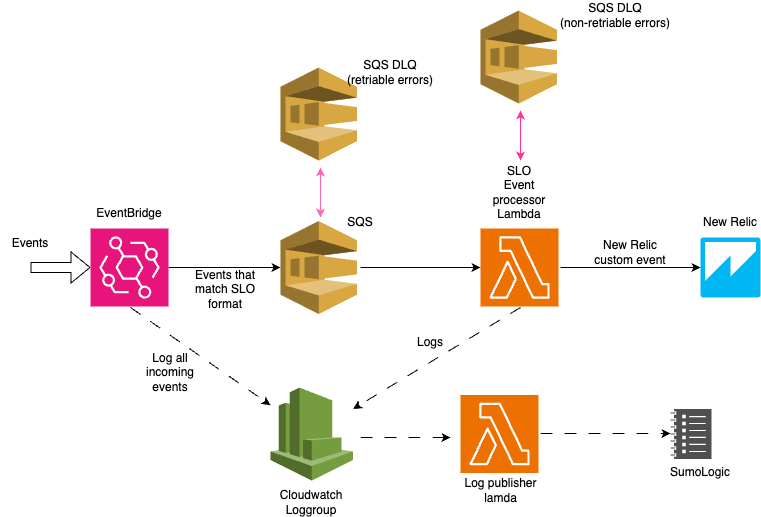

The diagram above was exported from draw.io. Its source (the exported page's mxGraphModel, read from the mxfile embedded in the PNG):
<mxGraphModel dx="1010" dy="684" grid="1" gridSize="10" guides="1" tooltips="1" connect="1" arrows="1" fold="1" page="1" pageScale="1" pageWidth="1169" pageHeight="827" background="#FFFFFF" math="0" shadow="0">
  <root>
    <mxCell id="0" />
    <mxCell id="1" parent="0" />
    <mxCell id="SAokrxjb5TE704zfyFpG-7" value="" style="edgeStyle=orthogonalEdgeStyle;rounded=0;orthogonalLoop=1;jettySize=auto;html=1;" parent="1" source="SAokrxjb5TE704zfyFpG-1" target="SAokrxjb5TE704zfyFpG-3" edge="1">
      <mxGeometry relative="1" as="geometry" />
    </mxCell>
    <mxCell id="SAokrxjb5TE704zfyFpG-1" value="" style="sketch=0;points=[[0,0,0],[0.25,0,0],[0.5,0,0],[0.75,0,0],[1,0,0],[0,1,0],[0.25,1,0],[0.5,1,0],[0.75,1,0],[1,1,0],[0,0.25,0],[0,0.5,0],[0,0.75,0],[1,0.25,0],[1,0.5,0],[1,0.75,0]];outlineConnect=0;fontColor=#232F3E;fillColor=#E7157B;strokeColor=#ffffff;dashed=0;verticalLabelPosition=bottom;verticalAlign=top;align=center;html=1;fontSize=12;fontStyle=0;aspect=fixed;shape=mxgraph.aws4.resourceIcon;resIcon=mxgraph.aws4.eventbridge;" parent="1" vertex="1">
      <mxGeometry x="100" y="251" width="78" height="78" as="geometry" />
    </mxCell>
    <mxCell id="SAokrxjb5TE704zfyFpG-2" value="" style="outlineConnect=0;dashed=0;verticalLabelPosition=bottom;verticalAlign=top;align=center;html=1;shape=mxgraph.aws3.cloudwatch;fillColor=#759C3E;gradientColor=none;" parent="1" vertex="1">
      <mxGeometry x="280" y="410" width="82.5" height="93" as="geometry" />
    </mxCell>
    <mxCell id="SAokrxjb5TE704zfyFpG-3" value="" style="outlineConnect=0;dashed=0;verticalLabelPosition=bottom;verticalAlign=top;align=center;html=1;shape=mxgraph.aws3.sqs;fillColor=#D9A741;gradientColor=none;" parent="1" vertex="1">
      <mxGeometry x="290" y="243.5" width="76.5" height="93" as="geometry" />
    </mxCell>
    <mxCell id="SAokrxjb5TE704zfyFpG-4" value="" style="sketch=0;points=[[0,0,0],[0.25,0,0],[0.5,0,0],[0.75,0,0],[1,0,0],[0,1,0],[0.25,1,0],[0.5,1,0],[0.75,1,0],[1,1,0],[0,0.25,0],[0,0.5,0],[0,0.75,0],[1,0.25,0],[1,0.5,0],[1,0.75,0]];outlineConnect=0;fontColor=#232F3E;fillColor=#ED7100;strokeColor=#ffffff;dashed=0;verticalLabelPosition=bottom;verticalAlign=top;align=center;html=1;fontSize=12;fontStyle=0;aspect=fixed;shape=mxgraph.aws4.resourceIcon;resIcon=mxgraph.aws4.lambda;" parent="1" vertex="1">
      <mxGeometry x="490" y="251" width="78" height="78" as="geometry" />
    </mxCell>
    <mxCell id="SAokrxjb5TE704zfyFpG-5" value="" style="outlineConnect=0;dashed=0;verticalLabelPosition=bottom;verticalAlign=top;align=center;html=1;shape=mxgraph.aws3.quicksight;fillColor=#00B7F4;gradientColor=none;" parent="1" vertex="1">
      <mxGeometry x="710" y="260" width="60" height="60" as="geometry" />
    </mxCell>
    <mxCell id="SAokrxjb5TE704zfyFpG-8" value="" style="endArrow=classic;html=1;rounded=0;dashed=1;dashPattern=12 12;" parent="1" target="SAokrxjb5TE704zfyFpG-2" edge="1">
      <mxGeometry width="50" height="50" relative="1" as="geometry">
        <mxPoint x="140" y="330" as="sourcePoint" />
        <mxPoint x="260" y="430" as="targetPoint" />
      </mxGeometry>
    </mxCell>
    <mxCell id="SAokrxjb5TE704zfyFpG-9" value="" style="endArrow=classic;html=1;rounded=0;entryX=0;entryY=0.5;entryDx=0;entryDy=0;entryPerimeter=0;" parent="1" target="SAokrxjb5TE704zfyFpG-4" edge="1">
      <mxGeometry width="50" height="50" relative="1" as="geometry">
        <mxPoint x="370" y="290" as="sourcePoint" />
        <mxPoint x="480" y="290" as="targetPoint" />
      </mxGeometry>
    </mxCell>
    <mxCell id="SAokrxjb5TE704zfyFpG-11" value="" style="endArrow=classic;html=1;rounded=0;entryX=0;entryY=0.5;entryDx=0;entryDy=0;entryPerimeter=0;" parent="1" target="SAokrxjb5TE704zfyFpG-5" edge="1">
      <mxGeometry width="50" height="50" relative="1" as="geometry">
        <mxPoint x="570" y="290" as="sourcePoint" />
        <mxPoint x="440" y="330" as="targetPoint" />
      </mxGeometry>
    </mxCell>
    <mxCell id="SAokrxjb5TE704zfyFpG-12" value="" style="endArrow=classic;html=1;rounded=0;dashed=1;dashPattern=12 12;" parent="1" target="SAokrxjb5TE704zfyFpG-2" edge="1">
      <mxGeometry width="50" height="50" relative="1" as="geometry">
        <mxPoint x="530" y="330" as="sourcePoint" />
        <mxPoint x="440" y="330" as="targetPoint" />
      </mxGeometry>
    </mxCell>
    <mxCell id="SAokrxjb5TE704zfyFpG-13" value="" style="outlineConnect=0;dashed=0;verticalLabelPosition=bottom;verticalAlign=top;align=center;html=1;shape=mxgraph.aws3.sqs;fillColor=#D9A741;gradientColor=none;" parent="1" vertex="1">
      <mxGeometry x="290" y="90" width="76.5" height="93" as="geometry" />
    </mxCell>
    <mxCell id="SAokrxjb5TE704zfyFpG-14" value="EventBridge" style="text;html=1;strokeColor=none;fillColor=none;align=center;verticalAlign=middle;whiteSpace=wrap;rounded=0;" parent="1" vertex="1">
      <mxGeometry x="109" y="221" width="60" height="30" as="geometry" />
    </mxCell>
    <mxCell id="SAokrxjb5TE704zfyFpG-15" value="SQS" style="text;html=1;strokeColor=none;fillColor=none;align=center;verticalAlign=middle;whiteSpace=wrap;rounded=0;" parent="1" vertex="1">
      <mxGeometry x="340" y="230" width="60" height="30" as="geometry" />
    </mxCell>
    <mxCell id="SAokrxjb5TE704zfyFpG-16" value="" style="endArrow=classic;startArrow=classic;html=1;rounded=0;strokeColor=#FF66B3;" parent="1" edge="1">
      <mxGeometry width="50" height="50" relative="1" as="geometry">
        <mxPoint x="330" y="240" as="sourcePoint" />
        <mxPoint x="330" y="190" as="targetPoint" />
      </mxGeometry>
    </mxCell>
    <mxCell id="SAokrxjb5TE704zfyFpG-17" value="SQS DLQ&lt;br&gt;(retriable errors)" style="text;html=1;strokeColor=none;fillColor=none;align=center;verticalAlign=middle;whiteSpace=wrap;rounded=0;" parent="1" vertex="1">
      <mxGeometry x="350" y="80" width="100" height="30" as="geometry" />
    </mxCell>
    <mxCell id="SAokrxjb5TE704zfyFpG-18" value="SLO Event processor Lambda" style="text;html=1;strokeColor=none;fillColor=none;align=center;verticalAlign=middle;whiteSpace=wrap;rounded=0;" parent="1" vertex="1">
      <mxGeometry x="499" y="200" width="60" height="30" as="geometry" />
    </mxCell>
    <mxCell id="SAokrxjb5TE704zfyFpG-19" value="New Relic" style="text;html=1;strokeColor=none;fillColor=none;align=center;verticalAlign=middle;whiteSpace=wrap;rounded=0;" parent="1" vertex="1">
      <mxGeometry x="710" y="230" width="60" height="30" as="geometry" />
    </mxCell>
    <mxCell id="SAokrxjb5TE704zfyFpG-20" value="Logs" style="text;html=1;strokeColor=none;fillColor=none;align=center;verticalAlign=middle;whiteSpace=wrap;rounded=0;" parent="1" vertex="1">
      <mxGeometry x="410" y="350" width="60" height="30" as="geometry" />
    </mxCell>
    <mxCell id="SAokrxjb5TE704zfyFpG-21" value="New Relic custom event" style="text;html=1;strokeColor=none;fillColor=none;align=center;verticalAlign=middle;whiteSpace=wrap;rounded=0;" parent="1" vertex="1">
      <mxGeometry x="600" y="260" width="80" height="30" as="geometry" />
    </mxCell>
    <mxCell id="SAokrxjb5TE704zfyFpG-22" value="Log all incoming events" style="text;html=1;strokeColor=none;fillColor=none;align=center;verticalAlign=middle;whiteSpace=wrap;rounded=0;" parent="1" vertex="1">
      <mxGeometry x="150" y="380" width="60" height="30" as="geometry" />
    </mxCell>
    <mxCell id="SAokrxjb5TE704zfyFpG-23" value="Cloudwatch Loggroup" style="text;html=1;strokeColor=none;fillColor=none;align=center;verticalAlign=middle;whiteSpace=wrap;rounded=0;" parent="1" vertex="1">
      <mxGeometry x="291.25" y="510" width="60" height="30" as="geometry" />
    </mxCell>
    <mxCell id="SAokrxjb5TE704zfyFpG-24" value="Events that match SLO format" style="text;html=1;strokeColor=none;fillColor=none;align=center;verticalAlign=middle;whiteSpace=wrap;rounded=0;" parent="1" vertex="1">
      <mxGeometry x="200" y="294" width="70" height="35" as="geometry" />
    </mxCell>
    <mxCell id="SAokrxjb5TE704zfyFpG-25" value="" style="shape=flexArrow;endArrow=classic;html=1;rounded=0;entryX=0;entryY=0.5;entryDx=0;entryDy=0;entryPerimeter=0;" parent="1" target="SAokrxjb5TE704zfyFpG-1" edge="1">
      <mxGeometry width="50" height="50" relative="1" as="geometry">
        <mxPoint x="40" y="290" as="sourcePoint" />
        <mxPoint x="440" y="330" as="targetPoint" />
      </mxGeometry>
    </mxCell>
    <mxCell id="SAokrxjb5TE704zfyFpG-26" value="Events" style="text;html=1;strokeColor=none;fillColor=none;align=center;verticalAlign=middle;whiteSpace=wrap;rounded=0;" parent="1" vertex="1">
      <mxGeometry x="10" y="251" width="60" height="30" as="geometry" />
    </mxCell>
    <mxCell id="SAokrxjb5TE704zfyFpG-27" value="" style="endArrow=classic;html=1;rounded=0;dashed=1;dashPattern=12 12;" parent="1" edge="1">
      <mxGeometry width="50" height="50" relative="1" as="geometry">
        <mxPoint x="550" y="456" as="sourcePoint" />
        <mxPoint x="680" y="456" as="targetPoint" />
      </mxGeometry>
    </mxCell>
    <mxCell id="SAokrxjb5TE704zfyFpG-28" value="" style="sketch=0;pointerEvents=1;shadow=0;dashed=0;html=1;strokeColor=none;labelPosition=center;verticalLabelPosition=bottom;verticalAlign=top;align=center;fillColor=#505050;shape=mxgraph.mscae.oms.log_management" parent="1" vertex="1">
      <mxGeometry x="680" y="431.5" width="41" height="50" as="geometry" />
    </mxCell>
    <mxCell id="SAokrxjb5TE704zfyFpG-29" value="SumoLogic" style="text;html=1;strokeColor=none;fillColor=none;align=center;verticalAlign=middle;whiteSpace=wrap;rounded=0;" parent="1" vertex="1">
      <mxGeometry x="680" y="480" width="60" height="30" as="geometry" />
    </mxCell>
    <mxCell id="SAokrxjb5TE704zfyFpG-30" value="" style="sketch=0;points=[[0,0,0],[0.25,0,0],[0.5,0,0],[0.75,0,0],[1,0,0],[0,1,0],[0.25,1,0],[0.5,1,0],[0.75,1,0],[1,1,0],[0,0.25,0],[0,0.5,0],[0,0.75,0],[1,0.25,0],[1,0.5,0],[1,0.75,0]];outlineConnect=0;fontColor=#232F3E;fillColor=#ED7100;strokeColor=#ffffff;dashed=0;verticalLabelPosition=bottom;verticalAlign=top;align=center;html=1;fontSize=12;fontStyle=0;aspect=fixed;shape=mxgraph.aws4.resourceIcon;resIcon=mxgraph.aws4.lambda;" parent="1" vertex="1">
      <mxGeometry x="470" y="417.5" width="78" height="78" as="geometry" />
    </mxCell>
    <mxCell id="SAokrxjb5TE704zfyFpG-31" value="Log publisher lamda" style="text;html=1;strokeColor=none;fillColor=none;align=center;verticalAlign=middle;whiteSpace=wrap;rounded=0;" parent="1" vertex="1">
      <mxGeometry x="470" y="495.5" width="81" height="34.5" as="geometry" />
    </mxCell>
    <mxCell id="SAokrxjb5TE704zfyFpG-32" value="" style="endArrow=classic;html=1;rounded=0;dashed=1;dashPattern=12 12;" parent="1" edge="1">
      <mxGeometry width="50" height="50" relative="1" as="geometry">
        <mxPoint x="370" y="460" as="sourcePoint" />
        <mxPoint x="460" y="460" as="targetPoint" />
      </mxGeometry>
    </mxCell>
    <mxCell id="QriyiWHdXuow9u0X-qaM-1" value="" style="outlineConnect=0;dashed=0;verticalLabelPosition=bottom;verticalAlign=top;align=center;html=1;shape=mxgraph.aws3.sqs;fillColor=#D9A741;gradientColor=none;" vertex="1" parent="1">
      <mxGeometry x="490" y="33" width="76.5" height="93" as="geometry" />
    </mxCell>
    <mxCell id="QriyiWHdXuow9u0X-qaM-2" value="" style="endArrow=classic;startArrow=classic;html=1;rounded=0;strokeColor=#FF3399;" edge="1" parent="1">
      <mxGeometry width="50" height="50" relative="1" as="geometry">
        <mxPoint x="530" y="183" as="sourcePoint" />
        <mxPoint x="530" y="133" as="targetPoint" />
      </mxGeometry>
    </mxCell>
    <mxCell id="QriyiWHdXuow9u0X-qaM-3" value="SQS DLQ &lt;br&gt;(non-retriable errors)" style="text;html=1;strokeColor=none;fillColor=none;align=center;verticalAlign=middle;whiteSpace=wrap;rounded=0;" vertex="1" parent="1">
      <mxGeometry x="550" y="23" width="150" height="30" as="geometry" />
    </mxCell>
  </root>
</mxGraphModel>